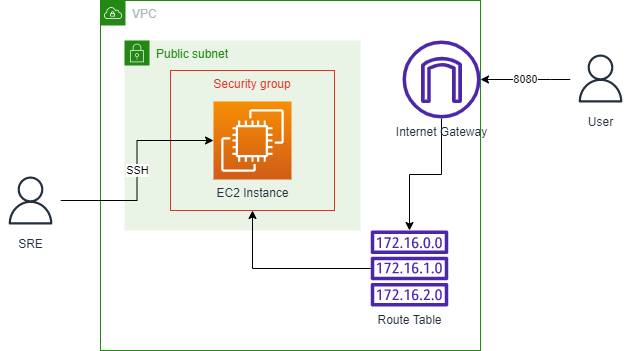

The diagram above was exported from draw.io. Its source (the exported page's mxGraphModel, read from the mxfile embedded in the PNG):
<mxGraphModel dx="1102" dy="1025" grid="1" gridSize="10" guides="1" tooltips="1" connect="1" arrows="1" fold="1" page="1" pageScale="1" pageWidth="850" pageHeight="1100" math="0" shadow="0">
  <root>
    <mxCell id="68dErTUv7408y-lG5TaL-0" />
    <mxCell id="68dErTUv7408y-lG5TaL-1" parent="68dErTUv7408y-lG5TaL-0" />
    <mxCell id="9Zjl_Ig0WnvUjO_cJpcn-0" value="VPC" style="points=[[0,0],[0.25,0],[0.5,0],[0.75,0],[1,0],[1,0.25],[1,0.5],[1,0.75],[1,1],[0.75,1],[0.5,1],[0.25,1],[0,1],[0,0.75],[0,0.5],[0,0.25]];outlineConnect=0;gradientColor=none;html=1;whiteSpace=wrap;fontSize=12;fontStyle=0;container=1;pointerEvents=0;collapsible=0;recursiveResize=0;shape=mxgraph.aws4.group;grIcon=mxgraph.aws4.group_vpc;strokeColor=#248814;fillColor=none;verticalAlign=top;align=left;spacingLeft=30;fontColor=#AAB7B8;dashed=0;" vertex="1" parent="68dErTUv7408y-lG5TaL-1">
      <mxGeometry x="280" y="220" width="380" height="350" as="geometry" />
    </mxCell>
    <mxCell id="9Zjl_Ig0WnvUjO_cJpcn-3" value="Public subnet" style="points=[[0,0],[0.25,0],[0.5,0],[0.75,0],[1,0],[1,0.25],[1,0.5],[1,0.75],[1,1],[0.75,1],[0.5,1],[0.25,1],[0,1],[0,0.75],[0,0.5],[0,0.25]];outlineConnect=0;gradientColor=none;html=1;whiteSpace=wrap;fontSize=12;fontStyle=0;container=1;pointerEvents=0;collapsible=0;recursiveResize=0;shape=mxgraph.aws4.group;grIcon=mxgraph.aws4.group_security_group;grStroke=0;strokeColor=#248814;fillColor=#E9F3E6;verticalAlign=top;align=left;spacingLeft=30;fontColor=#248814;dashed=0;" vertex="1" parent="9Zjl_Ig0WnvUjO_cJpcn-0">
      <mxGeometry x="24" y="40" width="236" height="190" as="geometry" />
    </mxCell>
    <mxCell id="9Zjl_Ig0WnvUjO_cJpcn-5" value="Security group" style="fillColor=none;strokeColor=#DD3522;verticalAlign=top;fontStyle=0;fontColor=#DD3522;" vertex="1" parent="9Zjl_Ig0WnvUjO_cJpcn-3">
      <mxGeometry x="46" y="30" width="164" height="140" as="geometry" />
    </mxCell>
    <mxCell id="9Zjl_Ig0WnvUjO_cJpcn-6" value="EC2 Instance" style="sketch=0;points=[[0,0,0],[0.25,0,0],[0.5,0,0],[0.75,0,0],[1,0,0],[0,1,0],[0.25,1,0],[0.5,1,0],[0.75,1,0],[1,1,0],[0,0.25,0],[0,0.5,0],[0,0.75,0],[1,0.25,0],[1,0.5,0],[1,0.75,0]];outlineConnect=0;fontColor=#232F3E;gradientColor=#F78E04;gradientDirection=north;fillColor=#D05C17;strokeColor=#ffffff;dashed=0;verticalLabelPosition=bottom;verticalAlign=top;align=center;html=1;fontSize=12;fontStyle=0;aspect=fixed;shape=mxgraph.aws4.resourceIcon;resIcon=mxgraph.aws4.ec2;" vertex="1" parent="9Zjl_Ig0WnvUjO_cJpcn-3">
      <mxGeometry x="89" y="61" width="78" height="78" as="geometry" />
    </mxCell>
    <mxCell id="9Zjl_Ig0WnvUjO_cJpcn-12" style="edgeStyle=orthogonalEdgeStyle;rounded=0;orthogonalLoop=1;jettySize=auto;html=1;" edge="1" parent="9Zjl_Ig0WnvUjO_cJpcn-0" source="9Zjl_Ig0WnvUjO_cJpcn-2" target="9Zjl_Ig0WnvUjO_cJpcn-5">
      <mxGeometry relative="1" as="geometry" />
    </mxCell>
    <mxCell id="9Zjl_Ig0WnvUjO_cJpcn-2" value="Route Table" style="sketch=0;outlineConnect=0;fontColor=#232F3E;gradientColor=none;fillColor=#4D27AA;strokeColor=none;dashed=0;verticalLabelPosition=bottom;verticalAlign=top;align=center;html=1;fontSize=12;fontStyle=0;aspect=fixed;pointerEvents=1;shape=mxgraph.aws4.route_table;" vertex="1" parent="9Zjl_Ig0WnvUjO_cJpcn-0">
      <mxGeometry x="270" y="230" width="78" height="76" as="geometry" />
    </mxCell>
    <mxCell id="9Zjl_Ig0WnvUjO_cJpcn-11" style="edgeStyle=orthogonalEdgeStyle;rounded=0;orthogonalLoop=1;jettySize=auto;html=1;" edge="1" parent="9Zjl_Ig0WnvUjO_cJpcn-0" source="9Zjl_Ig0WnvUjO_cJpcn-1" target="9Zjl_Ig0WnvUjO_cJpcn-2">
      <mxGeometry relative="1" as="geometry" />
    </mxCell>
    <mxCell id="9Zjl_Ig0WnvUjO_cJpcn-1" value="Internet Gateway" style="sketch=0;outlineConnect=0;fontColor=#232F3E;gradientColor=none;fillColor=#4D27AA;strokeColor=none;dashed=0;verticalLabelPosition=bottom;verticalAlign=top;align=center;html=1;fontSize=12;fontStyle=0;aspect=fixed;pointerEvents=1;shape=mxgraph.aws4.internet_gateway;" vertex="1" parent="9Zjl_Ig0WnvUjO_cJpcn-0">
      <mxGeometry x="302" y="40" width="78" height="78" as="geometry" />
    </mxCell>
    <mxCell id="9Zjl_Ig0WnvUjO_cJpcn-9" value="SSH" style="edgeStyle=orthogonalEdgeStyle;rounded=0;orthogonalLoop=1;jettySize=auto;html=1;" edge="1" parent="68dErTUv7408y-lG5TaL-1" source="9Zjl_Ig0WnvUjO_cJpcn-7" target="9Zjl_Ig0WnvUjO_cJpcn-6">
      <mxGeometry relative="1" as="geometry" />
    </mxCell>
    <mxCell id="9Zjl_Ig0WnvUjO_cJpcn-7" value="SRE" style="sketch=0;outlineConnect=0;fontColor=#232F3E;gradientColor=none;strokeColor=#232F3E;fillColor=#ffffff;dashed=0;verticalLabelPosition=bottom;verticalAlign=top;align=center;html=1;fontSize=12;fontStyle=0;aspect=fixed;shape=mxgraph.aws4.resourceIcon;resIcon=mxgraph.aws4.user;" vertex="1" parent="68dErTUv7408y-lG5TaL-1">
      <mxGeometry x="180" y="390" width="60" height="60" as="geometry" />
    </mxCell>
    <mxCell id="9Zjl_Ig0WnvUjO_cJpcn-13" value="8080" style="edgeStyle=orthogonalEdgeStyle;rounded=0;orthogonalLoop=1;jettySize=auto;html=1;" edge="1" parent="68dErTUv7408y-lG5TaL-1" source="9Zjl_Ig0WnvUjO_cJpcn-8" target="9Zjl_Ig0WnvUjO_cJpcn-1">
      <mxGeometry relative="1" as="geometry">
        <Array as="points">
          <mxPoint x="730" y="299" />
          <mxPoint x="730" y="299" />
        </Array>
      </mxGeometry>
    </mxCell>
    <mxCell id="9Zjl_Ig0WnvUjO_cJpcn-8" value="User" style="sketch=0;outlineConnect=0;fontColor=#232F3E;gradientColor=none;strokeColor=#232F3E;fillColor=#ffffff;dashed=0;verticalLabelPosition=bottom;verticalAlign=top;align=center;html=1;fontSize=12;fontStyle=0;aspect=fixed;shape=mxgraph.aws4.resourceIcon;resIcon=mxgraph.aws4.user;" vertex="1" parent="68dErTUv7408y-lG5TaL-1">
      <mxGeometry x="750" y="268" width="60" height="60" as="geometry" />
    </mxCell>
  </root>
</mxGraphModel>